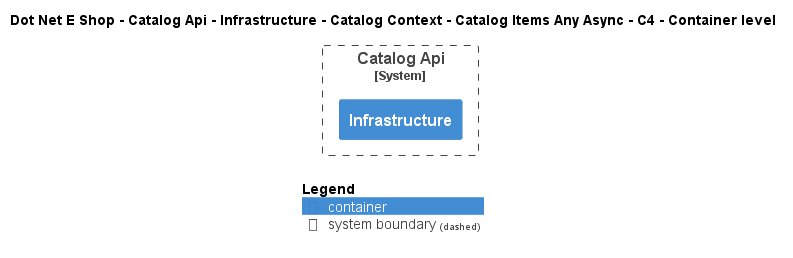

The diagram above was rendered by PlantUML. Its source (embedded in the PNG):
@startuml
!include ..\..\..\..\..\..\..\..\..\.c4s\C4_Container.puml

AddElementTag("c4interflow:lifecycle:new", $bgColor=green, $fontColor=#ffffff, $borderColor=green, $shadowing="False")
AddElementTag("c4interflow:lifecycle:changed", $bgColor=orange, $fontColor=#ffffff, $borderColor=orange, $shadowing="False")
AddElementTag("c4interflow:lifecycle:removed", $bgColor=red, $fontColor=#ffffff, $borderColor=red, $shadowing="False")

AddRelTag("c4interflow:lifecycle:new", $textColor=green, $lineColor=green)
AddRelTag("c4interflow:lifecycle:changed", $textColor=orange, $lineColor=orange)
AddRelTag("c4interflow:lifecycle:removed", $textColor=red, $lineColor=red)

SHOW_PERSON_PORTRAIT()
LAYOUT_TOP_DOWN()

skinparam linetype polyline

title Dot Net E Shop - Catalog Api - Infrastructure - Catalog Context - Catalog Items Any Async - C4 - Container level


System_Boundary(DotNetEShop.SoftwareSystems.CatalogApi, "Catalog Api") {
    Container(DotNetEShop.SoftwareSystems.CatalogApi.Containers.Infrastructure, "Infrastructure", "", "")
}



SHOW_LEGEND()
@enduml